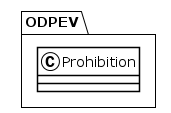

The diagram above was rendered by PlantUML. Its source (embedded in the PNG):
@startuml
!theme plain
package ODPEV {
class Prohibition {
}
}
@enduml